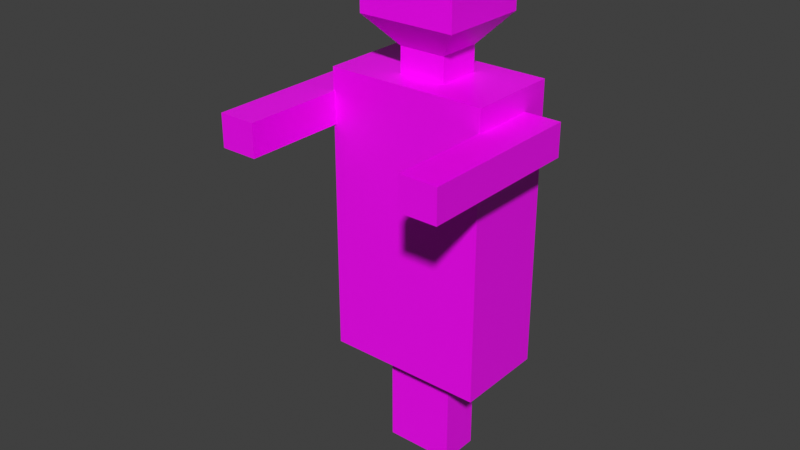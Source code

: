 # Source: Zombie.blend  (saved by Blender 3.3.6; exported with 4.5.12 LTS)
import bpy
from mathutils import Matrix  # noqa: F401  (used for matrix-valued properties, if any)

bpy.ops.wm.read_factory_settings(use_empty=True)
scene = bpy.context.scene
scene.name = 'Scene'

# ---- collections
col_collection = bpy.data.collections.new('Collection'); scene.collection.children.link(col_collection)

# ---- images (referenced by path relative to the original .blend; pixels are not part of the script)
import os
ASSET_DIR = os.environ.get("B2B_ASSET_DIR", "")  # directory of the original .blend (textures are referenced by path, not embedded)
HERE = os.path.dirname(os.path.abspath(__file__))  # packed textures are extracted next to this script under _unpacked/

def load_image(name, relpath, width, height, colorspace="sRGB"):
    """Load a texture the original file referenced (path relative to the .blend, or extracted next to this script)."""
    p = next((c for c in (os.path.join(HERE, relpath), os.path.join(ASSET_DIR, relpath)) if relpath and os.path.exists(c)), "")
    if p:
        img = bpy.data.images.load(p, check_existing=True)
        img.name = name
    else:  # same state as the original file: an image datablock whose file is absent (Cycles renders it pink)
        img = bpy.data.images.new(name, width, height)
        img.source = "FILE"
        img.filepath = "//" + (relpath or name)
    img.colorspace_settings.name = colorspace
    return img
img_imphenziapalette01_256_gradient_png = load_image('ImphenziaPalette01-256-Gradient.png', 'ImphenziaPalette01-256-Gradient.png', 1024, 1024, 'sRGB')

# ---- materials (node trees are filled in below, after node groups)
mat_material = bpy.data.materials.new('Material')
mat_material.alpha_threshold = 0.0
mat_material.use_transparent_shadow = False
mat_material.line_color = (0.0, 0.0, 0.0, 1.0)

# ---- material node trees
mat_material.use_nodes = True; mat_material.node_tree.nodes.clear()
_N = mat_material.node_tree.nodes; _L = mat_material.node_tree.links
n0 = _N.new('ShaderNodeOutputMaterial'); n0.name = 'Material Output'; n0.location = (300, 300)
n1 = _N.new('ShaderNodeBsdfPrincipled'); n1.name = 'Principled BSDF'; n1.location = (10, 300)
n1.distribution = 'GGX'
n1.subsurface_method = 'BURLEY'
n1.inputs[2].default_value = 0.4
n1.inputs[3].default_value = 1.45
n1.inputs[27].default_value = (0.0, 0.0, 0.0, 1.0)
n1.inputs[28].default_value = 1.0
n2 = _N.new('ShaderNodeTexImage'); n2.name = 'Image Texture'; n2.location = (-322, 176)
n2.image = img_imphenziapalette01_256_gradient_png
n2.interpolation = 'Closest'
_L.new(n1.outputs[0], n0.inputs[0])
_L.new(n2.outputs[0], n1.inputs[0])
n0.is_active_output = True

# ---- world
world_world = bpy.data.worlds.new('World'); scene.world = world_world
world_world.use_nodes = True; world_world.node_tree.nodes.clear()
_N = world_world.node_tree.nodes; _L = world_world.node_tree.links
n0 = _N.new('ShaderNodeOutputWorld'); n0.name = 'World Output'; n0.location = (300, 300)
n1 = _N.new('ShaderNodeBackground'); n1.name = 'Background'; n1.location = (10, 300)
n1.inputs[0].default_value = (0.05088, 0.05088, 0.05088, 1.0)
_L.new(n1.outputs[0], n0.inputs[0])
n0.is_active_output = True
world_world.color = (0.05088, 0.05088, 0.05088)
world_world.use_sun_shadow = False
world_world.sun_shadow_jitter_overblur = 0.0

# ---- meshes
me_cube = bpy.data.meshes.new('Cube')
me_cube.from_pydata([(0.5603, 0.3226, 2.727), (0.5603, 0.3226, 0.7272), (0.5603, -0.3226, 2.727), (0.5603, -0.3226, 0.7272), (-0.5603, 0.3226, 2.727), (-0.5603, 0.3226, 0.7272), (-0.5603, -0.3226, 2.727), (-0.5603, -0.3226, 0.7272), (0.1633, -0.1515, 2.727), (-0.1633, -0.1515, 2.727), (0.1633, 0.1515, 2.727), (-0.1633, 0.1515, 2.727), (0.1633, -0.1515, 2.899), (-0.1633, -0.1515, 2.899), (0.1633, 0.1515, 2.899), (-0.1633, 0.1515, 2.899), (0.3385, -0.3141, 3.101), (-0.3385, -0.3141, 3.101), (0.3385, 0.3141, 3.101), (-0.3385, 0.3141, 3.101), (0.3385, -0.3141, 3.669), (-0.3385, -0.3141, 3.669), (0.3385, 0.3141, 3.669), (-0.3385, 0.3141, 3.669), (-0.2446, 0.1408, 0.7272), (-0.2446, -0.1408, 0.7272), (0.2446, 0.1408, 0.7272), (0.2446, -0.1408, 0.7272), (-0.2446, 0.1408, -0.01196), (-0.2446, -0.1408, -0.01196), (0.2446, 0.1408, -0.01196), (0.2446, -0.1408, -0.01196)], [], [(0, 4, 11, 10), (3, 2, 6, 7), (7, 6, 4, 5), (7, 5, 24, 25), (1, 0, 2, 3), (5, 4, 0, 1), (11, 9, 13, 15), (6, 2, 8, 9), (4, 6, 9, 11), (2, 0, 10, 8), (14, 15, 19, 18), (9, 8, 12, 13), (10, 11, 15, 14), (8, 10, 14, 12), (19, 17, 21, 23), (12, 14, 18, 16), (15, 13, 17, 19), (13, 12, 16, 17), (22, 23, 21, 20), (17, 16, 20, 21), (18, 19, 23, 22), (16, 18, 22, 20), (26, 27, 31, 30), (1, 3, 27, 26), (5, 1, 26, 24), (3, 7, 25, 27), (28, 30, 31, 29), (24, 26, 30, 28), (27, 25, 29, 31), (25, 24, 28, 29)])
_uv = me_cube.uv_layers.new(name='UVMap')
_uv.uv.foreach_set('vector', [0.9343, 0.9553, 0.9343, 0.9553, 0.9343, 0.9553, 0.9343, 0.9553, 0.9343, 0.9553, 0.9343, 0.9553, 0.9343, 0.9553, 0.9343, 0.9553, 0.9343, 0.9553, 0.9343, 0.9553, 0.9343, 0.9553, 0.9343, 0.9553, 0.9343, 0.9553, 0.9343, 0.9553, 0.9343, 0.9553, 0.9343, 0.9553, 0.9343, 0.9553, 0.9343, 0.9553, 0.9343, 0.9553, 0.9343, 0.9553, 0.9343, 0.9553, 0.9343, 0.9553, 0.9343, 0.9553, 0.9343, 0.9553, 0.9558, 0.2115, 0.9558, 0.2115, 0.9558, 0.2115, 0.9558, 0.2115, 0.9343, 0.9553, 0.9343, 0.9553, 0.9343, 0.9553, 0.9343, 0.9553, 0.9343, 0.9553, 0.9343, 0.9553, 0.9343, 0.9553, 0.9343, 0.9553, 0.9343, 0.9553, 0.9343, 0.9553, 0.9343, 0.9553, 0.9343, 0.9553, 0.9558, 0.2115, 0.9558, 0.2115, 0.9558, 0.2115, 0.9558, 0.2115, 0.9558, 0.2115, 0.9558, 0.2115, 0.9558, 0.2115, 0.9558, 0.2115, 0.9558, 0.2115, 0.9558, 0.2115, 0.9558, 0.2115, 0.9558, 0.2115, 0.9558, 0.2115, 0.9558, 0.2115, 0.9558, 0.2115, 0.9558, 0.2115, 0.9558, 0.2115, 0.9558, 0.2115, 0.9558, 0.2115, 0.9558, 0.2115, 0.9558, 0.2115, 0.9558, 0.2115, 0.9558, 0.2115, 0.9558, 0.2115, 0.9558, 0.2115, 0.9558, 0.2115, 0.9558, 0.2115, 0.9558, 0.2115, 0.9558, 0.2115, 0.9558, 0.2115, 0.9558, 0.2115, 0.9558, 0.2115, 0.9558, 0.2115, 0.9558, 0.2115, 0.9558, 0.2115, 0.9558, 0.2115, 0.9558, 0.2115, 0.9558, 0.2115, 0.9558, 0.2115, 0.9558, 0.2115, 0.9558, 0.2115, 0.9558, 0.2115, 0.9558, 0.2115, 0.9558, 0.2115, 0.9558, 0.2115, 0.9558, 0.2115, 0.9558, 0.2115, 0.9558, 0.2115, 0.9369, 0.9621, 0.9369, 0.9621, 0.9369, 0.9621, 0.9369, 0.9621, 0.9343, 0.9553, 0.9343, 0.9553, 0.9343, 0.9553, 0.9343, 0.9553, 0.9343, 0.9553, 0.9343, 0.9553, 0.9343, 0.9553, 0.9343, 0.9553, 0.9343, 0.9553, 0.9343, 0.9553, 0.9343, 0.9553, 0.9343, 0.9553, 0.9369, 0.9621, 0.9369, 0.9621, 0.9369, 0.9621, 0.9369, 0.9621, 0.9369, 0.9621, 0.9369, 0.9621, 0.9369, 0.9621, 0.9369, 0.9621, 0.9369, 0.9621, 0.9369, 0.9621, 0.9369, 0.9621, 0.9369, 0.9621, 0.9369, 0.9621, 0.9369, 0.9621, 0.9369, 0.9621, 0.9369, 0.9621])
me_cube.materials.append(mat_material)
me_cube.use_remesh_preserve_volume = False
me_cube.use_remesh_preserve_attributes = False
me_cube.use_mirror_vertex_groups = False
me_cube.update()
me_cube_002 = bpy.data.meshes.new('Cube.002')
me_cube_002.from_pydata([(-0.1297, 0.1297, -0.1126), (-0.1297, -0.1297, -0.1126), (0.1297, 0.1297, -0.1126), (0.1297, -0.1297, -0.1126), (-0.1297, 0.1297, 0.1126), (-0.1297, -0.1297, 0.1126), (0.1297, -0.1297, 0.1126), (0.1297, 0.1297, 0.1126), (-0.1297, -0.7749, -0.1126), (0.1297, -0.7749, -0.1126), (0.1297, -0.7749, 0.1126), (-0.1297, -0.7749, 0.1126), (-0.1297, -0.4731, -0.1126), (-0.1297, -0.4731, 0.1126), (0.1297, -0.4731, -0.1126), (0.1297, -0.4731, 0.1126), (-0.1297, -1.027, -0.1126), (0.1297, -1.027, -0.1126), (0.1297, -1.027, 0.1126), (-0.1297, -1.027, 0.1126)], [], [(5, 4, 0, 1), (0, 2, 3, 1), (7, 6, 3, 2), (13, 12, 8, 11), (4, 7, 2, 0), (11, 8, 16, 19), (12, 14, 9, 8), (14, 15, 10, 9), (15, 13, 11, 10), (6, 5, 13, 15), (3, 6, 15, 14), (1, 3, 14, 12), (5, 1, 12, 13), (7, 4, 5, 6), (18, 19, 16, 17), (8, 9, 17, 16), (10, 11, 19, 18), (9, 10, 18, 17)])
_uv = me_cube_002.uv_layers.new(name='UVMap')
_uv.uv.foreach_set('vector', [0.9719, 0.2112, 0.9719, 0.2112, 0.9719, 0.2112, 0.9719, 0.2112, 0.9719, 0.2112, 0.9719, 0.2112, 0.9719, 0.2112, 0.9719, 0.2112, 0.9719, 0.2112, 0.9719, 0.2112, 0.9719, 0.2112, 0.9719, 0.2112, 0.9719, 0.2112, 0.9719, 0.2112, 0.9719, 0.2112, 0.9719, 0.2112, 0.9719, 0.2112, 0.9719, 0.2112, 0.9719, 0.2112, 0.9719, 0.2112, 0.9719, 0.2112, 0.9719, 0.2112, 0.9719, 0.2112, 0.9719, 0.2112, 0.9719, 0.2112, 0.9719, 0.2112, 0.9719, 0.2112, 0.9719, 0.2112, 0.9719, 0.2112, 0.9719, 0.2112, 0.9719, 0.2112, 0.9719, 0.2112, 0.9719, 0.2112, 0.9719, 0.2112, 0.9719, 0.2112, 0.9719, 0.2112, 0.9719, 0.2112, 0.9719, 0.2112, 0.9719, 0.2112, 0.9719, 0.2112, 0.9719, 0.2112, 0.9719, 0.2112, 0.9719, 0.2112, 0.9719, 0.2112, 0.9719, 0.2112, 0.9719, 0.2112, 0.9719, 0.2112, 0.9719, 0.2112, 0.9719, 0.2112, 0.9719, 0.2112, 0.9719, 0.2112, 0.9719, 0.2112, 0.9719, 0.2112, 0.9719, 0.2112, 0.9719, 0.2112, 0.9719, 0.2112, 0.9719, 0.2112, 0.9719, 0.2112, 0.9719, 0.2112, 0.9719, 0.2112, 0.9719, 0.2112, 0.9719, 0.2112, 0.9719, 0.2112, 0.9719, 0.2112, 0.9719, 0.2112, 0.9719, 0.2112, 0.9719, 0.2112, 0.9719, 0.2112, 0.9719, 0.2112, 0.9719, 0.2112, 0.9719, 0.2112, 0.9719, 0.2112])
me_cube_002.materials.append(mat_material)
me_cube_002.use_remesh_preserve_volume = False
me_cube_002.use_remesh_preserve_attributes = False
me_cube_002.use_mirror_vertex_groups = False
me_cube_002.update()
me_cube_001 = bpy.data.meshes.new('Cube.001')
me_cube_001.from_pydata([(-0.2238, -0.3317, 3.341), (-0.2238, -0.3317, 3.43), (-0.2238, -0.287, 3.341), (-0.2238, -0.287, 3.43), (-0.08754, -0.3317, 3.341), (-0.08754, -0.3317, 3.43), (-0.08754, -0.287, 3.341), (-0.08754, -0.287, 3.43)], [], [(0, 1, 3, 2), (2, 3, 7, 6), (6, 7, 5, 4), (4, 5, 1, 0), (2, 6, 4, 0), (7, 3, 1, 5)])
_uv = me_cube_001.uv_layers.new(name='UVMap')
_uv.uv.foreach_set('vector', [0.4582, 0.7313, 0.4582, 0.7313, 0.4582, 0.7313, 0.4582, 0.7313, 0.4582, 0.7313, 0.4582, 0.7313, 0.4582, 0.7313, 0.4582, 0.7313, 0.4582, 0.7313, 0.4582, 0.7313, 0.4582, 0.7313, 0.4582, 0.7313, 0.4582, 0.7313, 0.4582, 0.7313, 0.4582, 0.7313, 0.4582, 0.7313, 0.4582, 0.7313, 0.4582, 0.7313, 0.4582, 0.7313, 0.4582, 0.7313, 0.4582, 0.7313, 0.4582, 0.7313, 0.4582, 0.7313, 0.4582, 0.7313])
me_cube_001.materials.append(mat_material)
me_cube_001.use_remesh_preserve_volume = False
me_cube_001.use_remesh_preserve_attributes = False
me_cube_001.use_mirror_vertex_groups = False
me_cube_001.update()
me_cube_003 = bpy.data.meshes.new('Cube.003')
me_cube_003.from_pydata([(0.1297, 0.1297, -0.1126), (0.1297, -0.1297, -0.1126), (-0.1297, 0.1297, -0.1126), (-0.1297, -0.1297, -0.1126), (0.1297, 0.1297, 0.1126), (0.1297, -0.1297, 0.1126), (-0.1297, -0.1297, 0.1126), (-0.1297, 0.1297, 0.1126), (0.1297, -0.7749, -0.1126), (-0.1297, -0.7749, -0.1126), (-0.1297, -0.7749, 0.1126), (0.1297, -0.7749, 0.1126), (0.1297, -0.4731, -0.1126), (0.1297, -0.4731, 0.1126), (-0.1297, -0.4731, -0.1126), (-0.1297, -0.4731, 0.1126), (0.1297, -1.027, -0.1126), (-0.1297, -1.027, -0.1126), (-0.1297, -1.027, 0.1126), (0.1297, -1.027, 0.1126)], [], [(5, 1, 0, 4), (0, 1, 3, 2), (7, 2, 3, 6), (13, 11, 8, 12), (4, 0, 2, 7), (11, 19, 16, 8), (12, 8, 9, 14), (14, 9, 10, 15), (15, 10, 11, 13), (6, 15, 13, 5), (3, 14, 15, 6), (1, 12, 14, 3), (5, 13, 12, 1), (7, 6, 5, 4), (18, 17, 16, 19), (8, 16, 17, 9), (10, 18, 19, 11), (9, 17, 18, 10)])
_uv = me_cube_003.uv_layers.new(name='UVMap')
_uv.uv.foreach_set('vector', [0.9719, 0.2112, 0.9719, 0.2112, 0.9719, 0.2112, 0.9719, 0.2112, 0.9719, 0.2112, 0.9719, 0.2112, 0.9719, 0.2112, 0.9719, 0.2112, 0.9719, 0.2112, 0.9719, 0.2112, 0.9719, 0.2112, 0.9719, 0.2112, 0.9719, 0.2112, 0.9719, 0.2112, 0.9719, 0.2112, 0.9719, 0.2112, 0.9719, 0.2112, 0.9719, 0.2112, 0.9719, 0.2112, 0.9719, 0.2112, 0.9719, 0.2112, 0.9719, 0.2112, 0.9719, 0.2112, 0.9719, 0.2112, 0.9719, 0.2112, 0.9719, 0.2112, 0.9719, 0.2112, 0.9719, 0.2112, 0.9719, 0.2112, 0.9719, 0.2112, 0.9719, 0.2112, 0.9719, 0.2112, 0.9719, 0.2112, 0.9719, 0.2112, 0.9719, 0.2112, 0.9719, 0.2112, 0.9719, 0.2112, 0.9719, 0.2112, 0.9719, 0.2112, 0.9719, 0.2112, 0.9719, 0.2112, 0.9719, 0.2112, 0.9719, 0.2112, 0.9719, 0.2112, 0.9719, 0.2112, 0.9719, 0.2112, 0.9719, 0.2112, 0.9719, 0.2112, 0.9719, 0.2112, 0.9719, 0.2112, 0.9719, 0.2112, 0.9719, 0.2112, 0.9719, 0.2112, 0.9719, 0.2112, 0.9719, 0.2112, 0.9719, 0.2112, 0.9719, 0.2112, 0.9719, 0.2112, 0.9719, 0.2112, 0.9719, 0.2112, 0.9719, 0.2112, 0.9719, 0.2112, 0.9719, 0.2112, 0.9719, 0.2112, 0.9719, 0.2112, 0.9719, 0.2112, 0.9719, 0.2112, 0.9719, 0.2112, 0.9719, 0.2112, 0.9719, 0.2112, 0.9719, 0.2112, 0.9719, 0.2112])
me_cube_003.materials.append(mat_material)
me_cube_003.use_remesh_preserve_volume = False
me_cube_003.use_remesh_preserve_attributes = False
me_cube_003.use_mirror_vertex_groups = False
me_cube_003.update()

# ---- objects
ob_zombie = bpy.data.objects.new('Zombie', me_cube)
ob_right_hand = bpy.data.objects.new('Right_Hand', me_cube_002)
ob_eyes = bpy.data.objects.new('Eyes', me_cube_001)
ob_left_hand = bpy.data.objects.new('Left_Hand', me_cube_003)

# ---- transforms, parenting, visibility, modifiers, constraints
ob_zombie.location = (0.0, 0.0, 0.0)
ob_zombie.lock_rotations_4d = False
ob_zombie.empty_display_type = 'ARROWS'
ob_zombie.lineart.crease_threshold = 0.0
ob_right_hand.parent = ob_zombie
ob_right_hand.location = (-0.6783, 0.0, 2.46)
ob_right_hand.lock_rotations_4d = False
ob_right_hand.empty_display_type = 'ARROWS'
ob_right_hand.lineart.crease_threshold = 0.0
ob_eyes.parent = ob_zombie
ob_eyes.location = (0.0, 0.0, 0.0)
ob_eyes.lock_rotations_4d = False
ob_eyes.empty_display_type = 'ARROWS'
ob_eyes.lineart.crease_threshold = 0.0
_m = ob_eyes.modifiers.new('Mirror', 'MIRROR')
ob_left_hand.parent = ob_zombie
ob_left_hand.location = (0.6783, 0.0, 2.46)
ob_left_hand.lock_rotations_4d = False
ob_left_hand.empty_display_type = 'ARROWS'
ob_left_hand.lineart.crease_threshold = 0.0

# ---- collection membership
col_collection.objects.link(ob_zombie)
col_collection.objects.link(ob_right_hand)
col_collection.objects.link(ob_eyes)
col_collection.objects.link(ob_left_hand)

# ---- scene / render settings (as saved in the file)
scene.frame_start = 1; scene.frame_end = 250; scene.frame_set(2)
scene.render.engine = 'BLENDER_EEVEE_NEXT'
scene.cycles.use_denoising = False
scene.cycles.samples = 128
scene.cycles.sampling_pattern = 'TABULATED_SOBOL'
scene.cycles.use_adaptive_sampling = False
scene.cycles.use_light_tree = False
scene.view_settings.view_transform = 'Standard'
bpy.context.view_layer.update()

# ---- added for rendering (the .blend has no active camera and no usable light): camera, sun
cam_auto = bpy.data.cameras.new('AutoCamera')
cam_auto.lens = 50.0
cam_auto.sensor_width = 36.0
cam_auto.clip_end = 1000.0
ob_auto_camera = bpy.data.objects.new('AutoCamera', cam_auto)
scene.collection.objects.link(ob_auto_camera)
ob_auto_camera.location = (3.92322, -5.06009, 4.96691)
ob_auto_camera.rotation_euler = (1.09748, -7.21219e-08, 0.694738)
scene.camera = ob_auto_camera
light_auto_sun = bpy.data.lights.new('AutoSun', 'SUN')
light_auto_sun.energy = 3.0
light_auto_sun.angle = 0.0523599
ob_auto_sun = bpy.data.objects.new('AutoSun', light_auto_sun)
scene.collection.objects.link(ob_auto_sun)
ob_auto_sun.rotation_euler = (0.872665, 0.174533, 0.523599)
bpy.context.view_layer.update()
